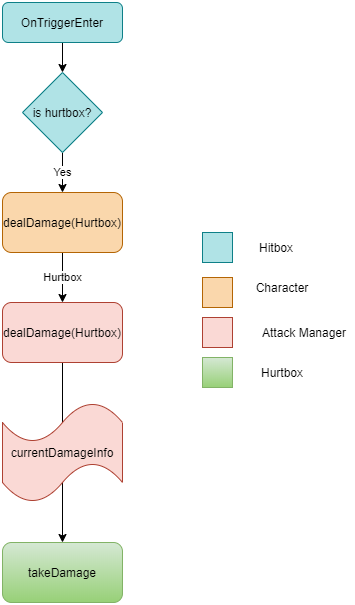

The diagram above was exported from draw.io. Its source (the exported page's mxGraphModel, read from the mxfile embedded in the PNG):
<mxGraphModel dx="1422" dy="762" grid="1" gridSize="10" guides="1" tooltips="1" connect="1" arrows="1" fold="1" page="1" pageScale="1" pageWidth="827" pageHeight="1169" math="0" shadow="0">
  <root>
    <mxCell id="WIyWlLk6GJQsqaUBKTNV-0" />
    <mxCell id="WIyWlLk6GJQsqaUBKTNV-1" parent="WIyWlLk6GJQsqaUBKTNV-0" />
    <mxCell id="7Ih9EEJtoFM2Mj12XLas-10" style="edgeStyle=orthogonalEdgeStyle;rounded=0;orthogonalLoop=1;jettySize=auto;html=1;exitX=0.5;exitY=1;exitDx=0;exitDy=0;" edge="1" parent="WIyWlLk6GJQsqaUBKTNV-1" source="WIyWlLk6GJQsqaUBKTNV-3" target="7Ih9EEJtoFM2Mj12XLas-0">
      <mxGeometry relative="1" as="geometry" />
    </mxCell>
    <mxCell id="WIyWlLk6GJQsqaUBKTNV-3" value="OnTriggerEnter" style="rounded=1;whiteSpace=wrap;html=1;fontSize=12;glass=0;strokeWidth=1;shadow=0;fillColor=#b0e3e6;strokeColor=#0e8088;" parent="WIyWlLk6GJQsqaUBKTNV-1" vertex="1">
      <mxGeometry x="160" y="100" width="120" height="40" as="geometry" />
    </mxCell>
    <mxCell id="7Ih9EEJtoFM2Mj12XLas-11" value="Yes" style="edgeStyle=orthogonalEdgeStyle;rounded=0;orthogonalLoop=1;jettySize=auto;html=1;exitX=0.5;exitY=1;exitDx=0;exitDy=0;entryX=0.5;entryY=0;entryDx=0;entryDy=0;" edge="1" parent="WIyWlLk6GJQsqaUBKTNV-1" source="7Ih9EEJtoFM2Mj12XLas-0" target="7Ih9EEJtoFM2Mj12XLas-1">
      <mxGeometry relative="1" as="geometry" />
    </mxCell>
    <mxCell id="7Ih9EEJtoFM2Mj12XLas-0" value="is hurtbox?" style="rhombus;whiteSpace=wrap;html=1;fillColor=#b0e3e6;strokeColor=#0e8088;" vertex="1" parent="WIyWlLk6GJQsqaUBKTNV-1">
      <mxGeometry x="180" y="170" width="80" height="80" as="geometry" />
    </mxCell>
    <mxCell id="7Ih9EEJtoFM2Mj12XLas-13" value="Hurtbox" style="edgeStyle=orthogonalEdgeStyle;rounded=0;orthogonalLoop=1;jettySize=auto;html=1;entryX=0.5;entryY=0;entryDx=0;entryDy=0;" edge="1" parent="WIyWlLk6GJQsqaUBKTNV-1" source="7Ih9EEJtoFM2Mj12XLas-1" target="7Ih9EEJtoFM2Mj12XLas-2">
      <mxGeometry relative="1" as="geometry" />
    </mxCell>
    <mxCell id="7Ih9EEJtoFM2Mj12XLas-1" value="dealDamage(Hurtbox)" style="rounded=1;whiteSpace=wrap;html=1;fillColor=#fad7ac;strokeColor=#b46504;" vertex="1" parent="WIyWlLk6GJQsqaUBKTNV-1">
      <mxGeometry x="160" y="290" width="120" height="60" as="geometry" />
    </mxCell>
    <mxCell id="7Ih9EEJtoFM2Mj12XLas-14" style="edgeStyle=orthogonalEdgeStyle;rounded=0;orthogonalLoop=1;jettySize=auto;html=1;" edge="1" parent="WIyWlLk6GJQsqaUBKTNV-1" source="7Ih9EEJtoFM2Mj12XLas-2" target="7Ih9EEJtoFM2Mj12XLas-3">
      <mxGeometry relative="1" as="geometry" />
    </mxCell>
    <mxCell id="7Ih9EEJtoFM2Mj12XLas-2" value="dealDamage(Hurtbox)" style="rounded=1;whiteSpace=wrap;html=1;fillColor=#fad9d5;strokeColor=#ae4132;" vertex="1" parent="WIyWlLk6GJQsqaUBKTNV-1">
      <mxGeometry x="160" y="400" width="120" height="60" as="geometry" />
    </mxCell>
    <mxCell id="7Ih9EEJtoFM2Mj12XLas-3" value="takeDamage" style="rounded=1;whiteSpace=wrap;html=1;gradientColor=#97d077;fillColor=#d5e8d4;strokeColor=#82b366;" vertex="1" parent="WIyWlLk6GJQsqaUBKTNV-1">
      <mxGeometry x="160" y="640" width="120" height="60" as="geometry" />
    </mxCell>
    <mxCell id="7Ih9EEJtoFM2Mj12XLas-5" value="currentDamageInfo" style="shape=tape;whiteSpace=wrap;html=1;fillColor=#fad9d5;strokeColor=#ae4132;" vertex="1" parent="WIyWlLk6GJQsqaUBKTNV-1">
      <mxGeometry x="160" y="500" width="120" height="100" as="geometry" />
    </mxCell>
    <mxCell id="7Ih9EEJtoFM2Mj12XLas-6" value="" style="rounded=0;whiteSpace=wrap;html=1;gradientColor=#97d077;fillColor=#d5e8d4;strokeColor=#82b366;" vertex="1" parent="WIyWlLk6GJQsqaUBKTNV-1">
      <mxGeometry x="360" y="455" width="30" height="30" as="geometry" />
    </mxCell>
    <mxCell id="7Ih9EEJtoFM2Mj12XLas-7" value="" style="rounded=0;whiteSpace=wrap;html=1;fillColor=#fad9d5;strokeColor=#ae4132;" vertex="1" parent="WIyWlLk6GJQsqaUBKTNV-1">
      <mxGeometry x="360" y="415" width="30" height="30" as="geometry" />
    </mxCell>
    <mxCell id="7Ih9EEJtoFM2Mj12XLas-8" value="" style="rounded=0;whiteSpace=wrap;html=1;fillColor=#fad7ac;strokeColor=#b46504;" vertex="1" parent="WIyWlLk6GJQsqaUBKTNV-1">
      <mxGeometry x="360" y="375" width="30" height="30" as="geometry" />
    </mxCell>
    <mxCell id="7Ih9EEJtoFM2Mj12XLas-9" value="" style="rounded=0;whiteSpace=wrap;html=1;fillColor=#b0e3e6;strokeColor=#0e8088;" vertex="1" parent="WIyWlLk6GJQsqaUBKTNV-1">
      <mxGeometry x="360" y="330" width="30" height="30" as="geometry" />
    </mxCell>
    <mxCell id="7Ih9EEJtoFM2Mj12XLas-16" value="Hitbox" style="text;html=1;strokeColor=none;fillColor=none;align=center;verticalAlign=middle;whiteSpace=wrap;rounded=0;" vertex="1" parent="WIyWlLk6GJQsqaUBKTNV-1">
      <mxGeometry x="414" y="335" width="40" height="20" as="geometry" />
    </mxCell>
    <mxCell id="7Ih9EEJtoFM2Mj12XLas-17" value="Character" style="text;html=1;strokeColor=none;fillColor=none;align=center;verticalAlign=middle;whiteSpace=wrap;rounded=0;" vertex="1" parent="WIyWlLk6GJQsqaUBKTNV-1">
      <mxGeometry x="420" y="375" width="40" height="20" as="geometry" />
    </mxCell>
    <mxCell id="7Ih9EEJtoFM2Mj12XLas-18" value="Attack Manager" style="text;html=1;strokeColor=none;fillColor=none;align=center;verticalAlign=middle;whiteSpace=wrap;rounded=0;" vertex="1" parent="WIyWlLk6GJQsqaUBKTNV-1">
      <mxGeometry x="414" y="420" width="96" height="20" as="geometry" />
    </mxCell>
    <mxCell id="7Ih9EEJtoFM2Mj12XLas-19" value="Hurtbox" style="text;html=1;strokeColor=none;fillColor=none;align=center;verticalAlign=middle;whiteSpace=wrap;rounded=0;" vertex="1" parent="WIyWlLk6GJQsqaUBKTNV-1">
      <mxGeometry x="420" y="460" width="40" height="20" as="geometry" />
    </mxCell>
  </root>
</mxGraphModel>